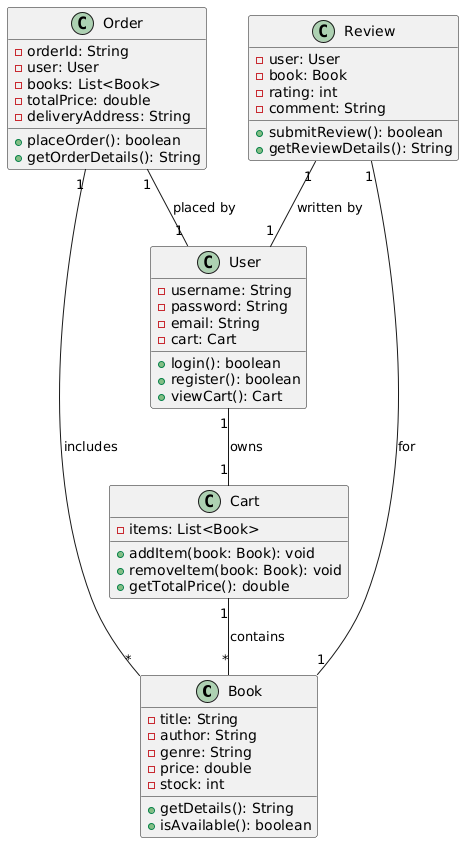

The diagram above was rendered by PlantUML. Its source (embedded in the PNG):
@startuml
class Book {
    - title: String
    - author: String
    - genre: String
    - price: double
    - stock: int
    + getDetails(): String
    + isAvailable(): boolean
}

class User {
    - username: String
    - password: String
    - email: String
    - cart: Cart
    + login(): boolean
    + register(): boolean
    + viewCart(): Cart
}

class Cart {
    - items: List<Book>
    + addItem(book: Book): void
    + removeItem(book: Book): void
    + getTotalPrice(): double
}

class Order {
    - orderId: String
    - user: User
    - books: List<Book>
    - totalPrice: double
    - deliveryAddress: String
    + placeOrder(): boolean
    + getOrderDetails(): String
}

class Review {
    - user: User
    - book: Book
    - rating: int
    - comment: String
    + submitReview(): boolean
    + getReviewDetails(): String
}

User "1" -- "1" Cart : owns
Cart "1" -- "*" Book : contains
Order "1" -- "1" User : placed by
Order "1" -- "*" Book : includes
Review "1" -- "1" User : written by
Review "1" -- "1" Book : for
@enduml